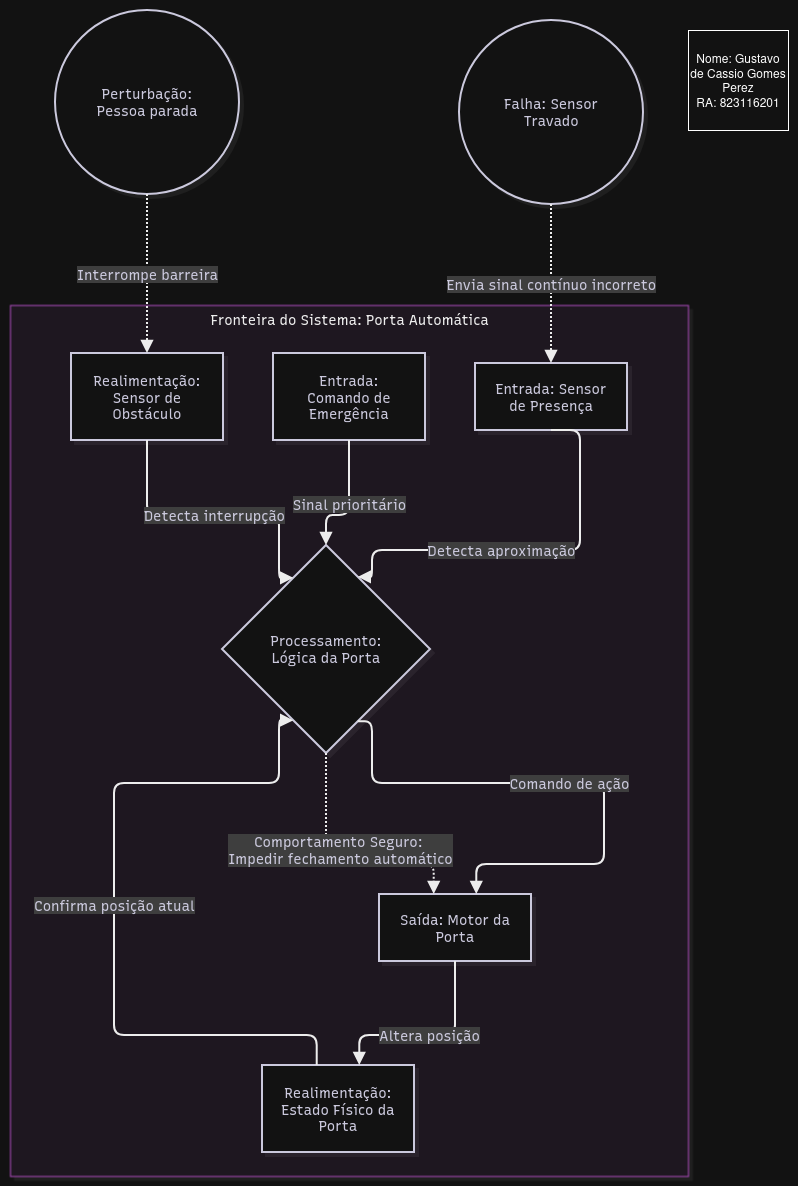

The diagram above was exported from draw.io. Its source (the exported page's mxGraphModel, read from the mxfile embedded in the PNG):
<mxGraphModel dx="1842" dy="1032" grid="1" gridSize="10" guides="1" tooltips="1" connect="1" arrows="1" fold="1" page="1" pageScale="1" pageWidth="827" pageHeight="1169" math="0" shadow="0">
  <root>
    <mxCell id="0" />
    <mxCell id="1" parent="0" />
    <UserObject label="" mermaidData="{&#10;  &quot;data&quot;: &quot;flowchart TD\n    subgraph Fronteira[\&quot;Fronteira do Sistema: Porta Automática\&quot;]\n        S_Presenca[\&quot;Entrada: Sensor de Presença\&quot;]\n        Cmd_Emerg[\&quot;Entrada: Comando de Emergência\&quot;]\n        Logica{\&quot;Processamento: Lógica da Porta\&quot;}\n        Motor[\&quot;Saída: Motor da Porta\&quot;]\n        Barreira[\&quot;Realimentação: Sensor de Obstáculo\&quot;]\n        Estado[\&quot;Realimentação: Estado Físico da Porta\&quot;]\n    end\n\n    Perturbacao((\&quot;Perturbação: Obstáculo / Pessoa parada\&quot;))\n    Falha((\&quot;Falha: Sensor Travado / Inválido\&quot;))\n\n    S_Presenca --&gt;|\&quot;Detecta aproximação\&quot;| Logica\n    Cmd_Emerg --&gt;|\&quot;Sinal prioritário\&quot;| Logica\n    Logica --&gt;|\&quot;Comando de ação\&quot;| Motor\n    Motor --&gt;|\&quot;Altera posição\&quot;| Estado\n    Estado --&gt;|\&quot;Confirma posição atual\&quot;| Logica\n    Barreira --&gt;|\&quot;Detecta interrupção\&quot;| Logica\n    Perturbacao -.-&gt;|\&quot;Interrompe barreira\&quot;| Barreira\n    Falha -.-&gt;|\&quot;Envia sinal contínuo incorreto\&quot;| S_Presenca\n    Logica -.-&gt;|\&quot;Comportamento Seguro: Impedir fechamento automático\&quot;| Motor\n\n\n    class S_Presenca,Cmd_Emerg entrada\n    class Logica processo\n    class Motor saida\n    class Barreira,Estado realim\n    class Perturbacao,Falha risco&quot;,&#10;  &quot;config&quot;: null,&#10;  &quot;version&quot;: &quot;12&quot;&#10;}" id="3vrt5bthMyC4uDTkLMtn-1">
      <mxCell connectable="0" parent="1" style="group;transparentBounds=1;editIcon=1;lockedGroup=0;groupPadding=10;" vertex="1">
        <mxGeometry as="geometry" />
      </mxCell>
    </UserObject>
    <UserObject label="Fronteira do Sistema: Porta Automática" mermaidId="n:Fronteira" mermaidBaseStyle="html=1;whiteSpace=nowrap;strokeWidth=1;verticalAlign=top;fillColor=#FDF4FF;strokeColor=#E879F9;fontColor=#000000;fontFamily=Recursive;fontSize=14;shadow=1;shadowColor=#000000;shadowOffsetX=4;shadowOffsetY=4;shadowBlur=0;shadowOpacity=6;" mermaidBaseValue="Fronteira do Sistema: Porta Automática" id="3vrt5bthMyC4uDTkLMtn-2">
      <mxCell parent="3vrt5bthMyC4uDTkLMtn-1" style="html=1;whiteSpace=nowrap;strokeWidth=1;verticalAlign=top;fillColor=#FDF4FF;strokeColor=#E879F9;fontColor=#000000;fontFamily=Recursive;fontSize=14;shadow=1;shadowColor=#000000;shadowOffsetX=4;shadowOffsetY=4;shadowBlur=0;shadowOpacity=6;fontSource=https%3A%2F%2Ffonts.googleapis.com%2Fcss%3Ffamily%3DRecursive;" vertex="1">
        <mxGeometry height="871" width="678" x="30" y="315" as="geometry" />
      </mxCell>
    </UserObject>
    <UserObject label="Entrada: Sensor de Presença" mermaidId="n:S_Presenca" mermaidBaseStyle="html=1;whiteSpace=wrap;strokeWidth=2;fillColor=#ffffff;strokeColor=#28253D;fontColor=#28253D;fontFamily=Recursive;fontSize=14;shadow=1;shadowColor=#000000;shadowOffsetX=4;shadowOffsetY=4;shadowBlur=0;shadowOpacity=6;" mermaidBaseValue="Entrada: Sensor de Presença" id="3vrt5bthMyC4uDTkLMtn-3">
      <mxCell parent="3vrt5bthMyC4uDTkLMtn-2" style="html=1;whiteSpace=wrap;strokeWidth=2;fillColor=#ffffff;strokeColor=#28253D;fontColor=#28253D;fontFamily=Recursive;fontSize=14;shadow=1;shadowColor=#000000;shadowOffsetX=4;shadowOffsetY=4;shadowBlur=0;shadowOpacity=6;labelWidth=120;fontSource=https%3A%2F%2Ffonts.googleapis.com%2Fcss%3Ffamily%3DRecursive;" vertex="1">
        <mxGeometry height="67" width="152" x="465" y="58" as="geometry" />
      </mxCell>
    </UserObject>
    <UserObject label="Entrada: Comando de Emergência" mermaidId="n:Cmd_Emerg" mermaidBaseStyle="html=1;whiteSpace=wrap;strokeWidth=2;fillColor=#ffffff;strokeColor=#28253D;fontColor=#28253D;fontFamily=Recursive;fontSize=14;shadow=1;shadowColor=#000000;shadowOffsetX=4;shadowOffsetY=4;shadowBlur=0;shadowOpacity=6;" mermaidBaseValue="Entrada: Comando de Emergência" id="3vrt5bthMyC4uDTkLMtn-4">
      <mxCell parent="3vrt5bthMyC4uDTkLMtn-2" style="html=1;whiteSpace=wrap;strokeWidth=2;fillColor=#ffffff;strokeColor=#28253D;fontColor=#28253D;fontFamily=Recursive;fontSize=14;shadow=1;shadowColor=#000000;shadowOffsetX=4;shadowOffsetY=4;shadowBlur=0;shadowOpacity=6;labelWidth=120;fontSource=https%3A%2F%2Ffonts.googleapis.com%2Fcss%3Ffamily%3DRecursive;" vertex="1">
        <mxGeometry height="87" width="152" x="263" y="48" as="geometry" />
      </mxCell>
    </UserObject>
    <UserObject label="Processamento: Lógica da Porta" mermaidId="n:Logica" mermaidBaseStyle="rhombus;html=1;strokeWidth=2;whiteSpace=wrap;fillColor=#ffffff;strokeColor=#28253D;fontColor=#28253D;fontFamily=Recursive;fontSize=14;shadow=1;shadowColor=#000000;shadowOffsetX=4;shadowOffsetY=4;shadowBlur=0;shadowOpacity=6;" mermaidBaseValue="Processamento: Lógica da Porta" id="3vrt5bthMyC4uDTkLMtn-5">
      <mxCell parent="3vrt5bthMyC4uDTkLMtn-2" style="rhombus;html=1;strokeWidth=2;whiteSpace=wrap;fillColor=#ffffff;strokeColor=#28253D;fontColor=#28253D;fontFamily=Recursive;fontSize=14;shadow=1;shadowColor=#000000;shadowOffsetX=4;shadowOffsetY=4;shadowBlur=0;shadowOpacity=6;labelWidth=120;fontSource=https%3A%2F%2Ffonts.googleapis.com%2Fcss%3Ffamily%3DRecursive;" vertex="1">
        <mxGeometry height="208" width="208" x="212" y="240" as="geometry" />
      </mxCell>
    </UserObject>
    <UserObject label="Saída: Motor da Porta" mermaidId="n:Motor" mermaidBaseStyle="html=1;whiteSpace=wrap;strokeWidth=2;fillColor=#ffffff;strokeColor=#28253D;fontColor=#28253D;fontFamily=Recursive;fontSize=14;shadow=1;shadowColor=#000000;shadowOffsetX=4;shadowOffsetY=4;shadowBlur=0;shadowOpacity=6;" mermaidBaseValue="Saída: Motor da Porta" id="3vrt5bthMyC4uDTkLMtn-6">
      <mxCell parent="3vrt5bthMyC4uDTkLMtn-2" style="html=1;whiteSpace=wrap;strokeWidth=2;fillColor=#ffffff;strokeColor=#28253D;fontColor=#28253D;fontFamily=Recursive;fontSize=14;shadow=1;shadowColor=#000000;shadowOffsetX=4;shadowOffsetY=4;shadowBlur=0;shadowOpacity=6;labelWidth=120;fontSource=https%3A%2F%2Ffonts.googleapis.com%2Fcss%3Ffamily%3DRecursive;" vertex="1">
        <mxGeometry height="67" width="152" x="369" y="589" as="geometry" />
      </mxCell>
    </UserObject>
    <UserObject label="Realimentação: Sensor de Obstáculo" mermaidId="n:Barreira" mermaidBaseStyle="html=1;whiteSpace=wrap;strokeWidth=2;fillColor=#ffffff;strokeColor=#28253D;fontColor=#28253D;fontFamily=Recursive;fontSize=14;shadow=1;shadowColor=#000000;shadowOffsetX=4;shadowOffsetY=4;shadowBlur=0;shadowOpacity=6;" mermaidBaseValue="Realimentação: Sensor de Obstáculo" id="3vrt5bthMyC4uDTkLMtn-7">
      <mxCell parent="3vrt5bthMyC4uDTkLMtn-2" style="html=1;whiteSpace=wrap;strokeWidth=2;fillColor=#ffffff;strokeColor=#28253D;fontColor=#28253D;fontFamily=Recursive;fontSize=14;shadow=1;shadowColor=#000000;shadowOffsetX=4;shadowOffsetY=4;shadowBlur=0;shadowOpacity=6;labelWidth=120;fontSource=https%3A%2F%2Ffonts.googleapis.com%2Fcss%3Ffamily%3DRecursive;" vertex="1">
        <mxGeometry height="87" width="152" x="61" y="48" as="geometry" />
      </mxCell>
    </UserObject>
    <UserObject label="Realimentação: Estado Físico da Porta" mermaidId="n:Estado" mermaidBaseStyle="html=1;whiteSpace=wrap;strokeWidth=2;fillColor=#ffffff;strokeColor=#28253D;fontColor=#28253D;fontFamily=Recursive;fontSize=14;shadow=1;shadowColor=#000000;shadowOffsetX=4;shadowOffsetY=4;shadowBlur=0;shadowOpacity=6;" mermaidBaseValue="Realimentação: Estado Físico da Porta" id="3vrt5bthMyC4uDTkLMtn-8">
      <mxCell parent="3vrt5bthMyC4uDTkLMtn-2" style="html=1;whiteSpace=wrap;strokeWidth=2;fillColor=#ffffff;strokeColor=#28253D;fontColor=#28253D;fontFamily=Recursive;fontSize=14;shadow=1;shadowColor=#000000;shadowOffsetX=4;shadowOffsetY=4;shadowBlur=0;shadowOpacity=6;labelWidth=120;fontSource=https%3A%2F%2Ffonts.googleapis.com%2Fcss%3Ffamily%3DRecursive;" vertex="1">
        <mxGeometry height="87" width="152" x="252" y="760" as="geometry" />
      </mxCell>
    </UserObject>
    <UserObject label="Detecta aproximação" mermaidId="e:S_Presenca-&gt;Logica#0" mermaidBaseStyle="edgeStyle=orthogonalEdgeStyle;rounded=1;curved=0;startArrow=none;endArrow=block;endSize=8;jumpStyle=arc;jumpSize=12;strokeColor=#000000;html=1;fontSize=16;labelBackgroundColor=#cccccc;fontFamily=Recursive;fontColor=#28253D;exitX=0.5;exitY=0.99;entryX=0.72;entryY=0;strokeWidth=2;targetPerimeterSpacing=4;" mermaidBaseValue="Detecta aproximação" id="3vrt5bthMyC4uDTkLMtn-9">
      <mxCell edge="1" parent="3vrt5bthMyC4uDTkLMtn-2" source="3vrt5bthMyC4uDTkLMtn-3" style="edgeStyle=orthogonalEdgeStyle;rounded=1;curved=0;startArrow=none;endArrow=block;endSize=8;jumpStyle=arc;jumpSize=12;strokeColor=#000000;html=1;fontSize=14;labelBackgroundColor=#cccccc;fontFamily=Recursive;fontColor=#28253D;exitX=0.5;exitY=0.99;entryX=0.72;entryY=0;strokeWidth=2;targetPerimeterSpacing=4;fontSource=https%3A%2F%2Ffonts.googleapis.com%2Fcss%3Ffamily%3DRecursive;" target="3vrt5bthMyC4uDTkLMtn-5">
        <mxGeometry relative="1" x="0.1457" as="geometry">
          <Array as="points">
            <mxPoint x="570" y="125" />
            <mxPoint x="570" y="245" />
            <mxPoint x="362" y="245" />
            <mxPoint x="362" y="271.8" />
          </Array>
        </mxGeometry>
      </mxCell>
    </UserObject>
    <UserObject label="Sinal prioritário" mermaidId="e:Cmd_Emerg-&gt;Logica#0" mermaidBaseStyle="edgeStyle=orthogonalEdgeStyle;rounded=1;curved=0;startArrow=none;endArrow=block;endSize=8;jumpStyle=arc;jumpSize=12;strokeColor=#000000;html=1;fontSize=16;labelBackgroundColor=#cccccc;fontFamily=Recursive;fontColor=#28253D;exitX=0.5;exitY=0.99;entryX=0.5;entryY=0;strokeWidth=2;targetPerimeterSpacing=4;" mermaidBaseValue="Sinal prioritário" id="3vrt5bthMyC4uDTkLMtn-10">
      <mxCell edge="1" parent="3vrt5bthMyC4uDTkLMtn-2" source="3vrt5bthMyC4uDTkLMtn-4" style="edgeStyle=orthogonalEdgeStyle;rounded=1;curved=0;startArrow=none;endArrow=block;endSize=8;jumpStyle=arc;jumpSize=12;strokeColor=#000000;html=1;fontSize=14;labelBackgroundColor=#cccccc;fontFamily=Recursive;fontColor=#28253D;exitX=0.5;exitY=0.99;entryX=0.5;entryY=0;strokeWidth=2;targetPerimeterSpacing=4;fontSource=https%3A%2F%2Ffonts.googleapis.com%2Fcss%3Ffamily%3DRecursive;" target="3vrt5bthMyC4uDTkLMtn-5">
        <mxGeometry relative="1" as="geometry">
          <Array as="points">
            <mxPoint x="339" y="210" />
            <mxPoint x="316" y="210" />
          </Array>
        </mxGeometry>
      </mxCell>
    </UserObject>
    <UserObject label="Comando de ação" mermaidId="e:Logica-&gt;Motor#0" mermaidBaseStyle="edgeStyle=orthogonalEdgeStyle;rounded=1;curved=0;startArrow=none;endArrow=block;endSize=8;jumpStyle=arc;jumpSize=12;strokeColor=#000000;html=1;fontSize=16;labelBackgroundColor=#cccccc;fontFamily=Recursive;fontColor=#28253D;exitX=0.72;exitY=1;entryX=0.64;entryY=0;strokeWidth=2;targetPerimeterSpacing=4;" mermaidBaseValue="Comando de ação" id="3vrt5bthMyC4uDTkLMtn-11">
      <mxCell edge="1" parent="3vrt5bthMyC4uDTkLMtn-2" source="3vrt5bthMyC4uDTkLMtn-5" style="edgeStyle=orthogonalEdgeStyle;rounded=1;curved=0;startArrow=none;endArrow=block;endSize=8;jumpStyle=arc;jumpSize=12;strokeColor=#000000;html=1;fontSize=14;labelBackgroundColor=#cccccc;fontFamily=Recursive;fontColor=#28253D;exitX=0.72;exitY=1;entryX=0.64;entryY=0;strokeWidth=2;targetPerimeterSpacing=4;fontSource=https%3A%2F%2Ffonts.googleapis.com%2Fcss%3Ffamily%3DRecursive;" target="3vrt5bthMyC4uDTkLMtn-6">
        <mxGeometry relative="1" as="geometry">
          <Array as="points">
            <mxPoint x="362" y="478" />
            <mxPoint x="594" y="478" />
            <mxPoint x="594" y="559" />
            <mxPoint x="466" y="559" />
          </Array>
        </mxGeometry>
      </mxCell>
    </UserObject>
    <UserObject label="Altera posição" mermaidId="e:Motor-&gt;Estado#0" mermaidBaseStyle="edgeStyle=orthogonalEdgeStyle;rounded=1;curved=0;startArrow=none;endArrow=block;endSize=8;jumpStyle=arc;jumpSize=12;strokeColor=#000000;html=1;fontSize=16;labelBackgroundColor=#cccccc;fontFamily=Recursive;fontColor=#28253D;exitX=0.5;exitY=0.99;entryX=0.64;entryY=0;strokeWidth=2;targetPerimeterSpacing=4;" mermaidBaseValue="Altera posição" id="3vrt5bthMyC4uDTkLMtn-12">
      <mxCell edge="1" parent="3vrt5bthMyC4uDTkLMtn-2" source="3vrt5bthMyC4uDTkLMtn-6" style="edgeStyle=orthogonalEdgeStyle;rounded=1;curved=0;startArrow=none;endArrow=block;endSize=8;jumpStyle=arc;jumpSize=12;strokeColor=#000000;html=1;fontSize=14;labelBackgroundColor=#cccccc;fontFamily=Recursive;fontColor=#28253D;exitX=0.5;exitY=0.99;entryX=0.64;entryY=0;strokeWidth=2;targetPerimeterSpacing=4;fontSource=https%3A%2F%2Ffonts.googleapis.com%2Fcss%3Ffamily%3DRecursive;" target="3vrt5bthMyC4uDTkLMtn-8">
        <mxGeometry relative="1" as="geometry">
          <Array as="points">
            <mxPoint x="445" y="730" />
            <mxPoint x="350" y="730" />
          </Array>
        </mxGeometry>
      </mxCell>
    </UserObject>
    <UserObject label="Confirma posição atual" mermaidId="e:Estado-&gt;Logica#0" mermaidBaseStyle="edgeStyle=orthogonalEdgeStyle;rounded=1;curved=0;startArrow=none;endArrow=block;endSize=8;jumpStyle=arc;jumpSize=12;strokeColor=#000000;html=1;fontSize=16;labelBackgroundColor=#cccccc;fontFamily=Recursive;fontColor=#28253D;exitX=0.36;exitY=0;entryX=0.27;entryY=1;strokeWidth=2;targetPerimeterSpacing=4;" mermaidBaseValue="Confirma posição atual" id="3vrt5bthMyC4uDTkLMtn-13">
      <mxCell edge="1" parent="3vrt5bthMyC4uDTkLMtn-2" source="3vrt5bthMyC4uDTkLMtn-8" style="edgeStyle=orthogonalEdgeStyle;rounded=1;curved=0;startArrow=none;endArrow=block;endSize=8;jumpStyle=arc;jumpSize=12;strokeColor=#000000;html=1;fontSize=14;labelBackgroundColor=#cccccc;fontFamily=Recursive;fontColor=#28253D;exitX=0.36;exitY=0;entryX=0.27;entryY=1;strokeWidth=2;targetPerimeterSpacing=4;fontSource=https%3A%2F%2Ffonts.googleapis.com%2Fcss%3Ffamily%3DRecursive;" target="3vrt5bthMyC4uDTkLMtn-5">
        <mxGeometry relative="1" as="geometry">
          <Array as="points">
            <mxPoint x="306" y="730" />
            <mxPoint x="104" y="730" />
            <mxPoint x="104" y="478" />
            <mxPoint x="269" y="478" />
          </Array>
        </mxGeometry>
      </mxCell>
    </UserObject>
    <UserObject label="Detecta interrupção" mermaidId="e:Barreira-&gt;Logica#0" mermaidBaseStyle="edgeStyle=orthogonalEdgeStyle;rounded=1;curved=0;startArrow=none;endArrow=block;endSize=8;jumpStyle=arc;jumpSize=12;strokeColor=#000000;html=1;fontSize=16;labelBackgroundColor=#cccccc;fontFamily=Recursive;fontColor=#28253D;exitX=0.5;exitY=0.99;entryX=0.27;entryY=0;strokeWidth=2;targetPerimeterSpacing=4;" mermaidBaseValue="Detecta interrupção" id="3vrt5bthMyC4uDTkLMtn-14">
      <mxCell edge="1" parent="3vrt5bthMyC4uDTkLMtn-2" source="3vrt5bthMyC4uDTkLMtn-7" style="edgeStyle=orthogonalEdgeStyle;rounded=1;curved=0;startArrow=none;endArrow=block;endSize=8;jumpStyle=arc;jumpSize=12;strokeColor=#000000;html=1;fontSize=14;labelBackgroundColor=#cccccc;fontFamily=Recursive;fontColor=#28253D;exitX=0.5;exitY=0.99;entryX=0.27;entryY=0;strokeWidth=2;targetPerimeterSpacing=4;fontSource=https%3A%2F%2Ffonts.googleapis.com%2Fcss%3Ffamily%3DRecursive;" target="3vrt5bthMyC4uDTkLMtn-5">
        <mxGeometry relative="1" as="geometry">
          <Array as="points">
            <mxPoint x="137" y="210" />
            <mxPoint x="269" y="210" />
          </Array>
        </mxGeometry>
      </mxCell>
    </UserObject>
    <UserObject label="Comportamento Seguro:&amp;nbsp;&lt;br&gt;Impedir fechamento automático" mermaidId="e:Logica-&gt;Motor#1" mermaidBaseStyle="edgeStyle=orthogonalEdgeStyle;rounded=1;curved=0;dashed=1;dashPattern=2 2;fixDash=1;startArrow=none;endArrow=block;endSize=8;jumpStyle=arc;jumpSize=12;strokeColor=#000000;html=1;fontSize=16;labelBackgroundColor=#cccccc;fontFamily=Recursive;fontColor=#28253D;exitX=0.5;exitY=1;entryX=0.36;entryY=0;strokeWidth=2;targetPerimeterSpacing=4;" mermaidBaseValue="Comportamento Seguro: Impedir fechamento automático" id="3vrt5bthMyC4uDTkLMtn-15">
      <mxCell edge="1" parent="3vrt5bthMyC4uDTkLMtn-2" source="3vrt5bthMyC4uDTkLMtn-5" style="edgeStyle=orthogonalEdgeStyle;rounded=1;curved=0;dashed=1;dashPattern=2 2;fixDash=1;startArrow=none;endArrow=block;endSize=8;jumpStyle=arc;jumpSize=12;strokeColor=#000000;html=1;fontSize=14;labelBackgroundColor=#cccccc;fontFamily=Recursive;fontColor=#28253D;exitX=0.5;exitY=1;entryX=0.36;entryY=0;strokeWidth=2;targetPerimeterSpacing=4;fontSource=https%3A%2F%2Ffonts.googleapis.com%2Fcss%3Ffamily%3DRecursive;" target="3vrt5bthMyC4uDTkLMtn-6">
        <mxGeometry relative="1" x="-0.2199" y="14" as="geometry">
          <mxPoint as="offset" />
          <Array as="points">
            <mxPoint x="316" y="559" />
            <mxPoint x="423" y="559" />
          </Array>
        </mxGeometry>
      </mxCell>
    </UserObject>
    <UserObject label="Perturbação: Pessoa parada" mermaidId="n:Perturbacao" mermaidBaseStyle="ellipse;html=1;aspect=fixed;strokeWidth=2;whiteSpace=wrap;fillColor=#ffffff;strokeColor=#28253D;fontColor=#28253D;fontFamily=Recursive;fontSize=14;shadow=1;shadowColor=#000000;shadowOffsetX=4;shadowOffsetY=4;shadowBlur=0;shadowOpacity=6;" mermaidBaseValue="Perturbação: Obstáculo / Pessoa parada" id="3vrt5bthMyC4uDTkLMtn-16">
      <mxCell parent="3vrt5bthMyC4uDTkLMtn-1" style="ellipse;html=1;aspect=fixed;strokeWidth=2;whiteSpace=wrap;fillColor=#ffffff;strokeColor=#28253D;fontColor=#28253D;fontFamily=Recursive;fontSize=14;shadow=1;shadowColor=#000000;shadowOffsetX=4;shadowOffsetY=4;shadowBlur=0;shadowOpacity=6;labelWidth=120;fontSource=https%3A%2F%2Ffonts.googleapis.com%2Fcss%3Ffamily%3DRecursive;" vertex="1">
        <mxGeometry height="184" width="184" x="75" y="20" as="geometry" />
      </mxCell>
    </UserObject>
    <UserObject label="Falha: Sensor Travado" mermaidId="n:Falha" mermaidBaseStyle="ellipse;html=1;aspect=fixed;strokeWidth=2;whiteSpace=wrap;fillColor=#ffffff;strokeColor=#28253D;fontColor=#28253D;fontFamily=Recursive;fontSize=14;shadow=1;shadowColor=#000000;shadowOffsetX=4;shadowOffsetY=4;shadowBlur=0;shadowOpacity=6;" mermaidBaseValue="Falha: Sensor Travado / Inválido" id="3vrt5bthMyC4uDTkLMtn-17">
      <mxCell parent="3vrt5bthMyC4uDTkLMtn-1" style="ellipse;html=1;aspect=fixed;strokeWidth=2;whiteSpace=wrap;fillColor=#ffffff;strokeColor=#28253D;fontColor=#28253D;fontFamily=Recursive;fontSize=14;shadow=1;shadowColor=#000000;shadowOffsetX=4;shadowOffsetY=4;shadowBlur=0;shadowOpacity=6;labelWidth=120;fontSource=https%3A%2F%2Ffonts.googleapis.com%2Fcss%3Ffamily%3DRecursive;" vertex="1">
        <mxGeometry height="184" width="184" x="479" y="30" as="geometry" />
      </mxCell>
    </UserObject>
    <UserObject label="Interrompe barreira" mermaidId="e:Perturbacao-&gt;Barreira#0" mermaidBaseStyle="edgeStyle=orthogonalEdgeStyle;rounded=1;curved=0;dashed=1;dashPattern=2 2;fixDash=1;startArrow=none;endArrow=block;endSize=8;jumpStyle=arc;jumpSize=12;strokeColor=#000000;html=1;fontSize=16;labelBackgroundColor=#cccccc;fontFamily=Recursive;fontColor=#28253D;exitX=0.5;exitY=1;entryX=0.5;entryY=0;strokeWidth=2;targetPerimeterSpacing=4;" mermaidBaseValue="Interrompe barreira" id="3vrt5bthMyC4uDTkLMtn-18">
      <mxCell edge="1" parent="3vrt5bthMyC4uDTkLMtn-1" source="3vrt5bthMyC4uDTkLMtn-16" style="edgeStyle=orthogonalEdgeStyle;rounded=1;curved=0;dashed=1;dashPattern=2 2;fixDash=1;startArrow=none;endArrow=block;endSize=8;jumpStyle=arc;jumpSize=12;strokeColor=#000000;html=1;fontSize=14;labelBackgroundColor=#cccccc;fontFamily=Recursive;fontColor=#28253D;exitX=0.5;exitY=1;entryX=0.5;entryY=0;strokeWidth=2;targetPerimeterSpacing=4;fontSource=https%3A%2F%2Ffonts.googleapis.com%2Fcss%3Ffamily%3DRecursive;" target="3vrt5bthMyC4uDTkLMtn-7">
        <mxGeometry relative="1" as="geometry">
          <Array as="points" />
        </mxGeometry>
      </mxCell>
    </UserObject>
    <UserObject label="Envia sinal contínuo incorreto" mermaidId="e:Falha-&gt;S_Presenca#0" mermaidBaseStyle="edgeStyle=orthogonalEdgeStyle;rounded=1;curved=0;dashed=1;dashPattern=2 2;fixDash=1;startArrow=none;endArrow=block;endSize=8;jumpStyle=arc;jumpSize=12;strokeColor=#000000;html=1;fontSize=16;labelBackgroundColor=#cccccc;fontFamily=Recursive;fontColor=#28253D;exitX=0.5;exitY=1;entryX=0.5;entryY=0;strokeWidth=2;targetPerimeterSpacing=4;" mermaidBaseValue="Envia sinal contínuo incorreto" id="3vrt5bthMyC4uDTkLMtn-19">
      <mxCell edge="1" parent="3vrt5bthMyC4uDTkLMtn-1" source="3vrt5bthMyC4uDTkLMtn-17" style="edgeStyle=orthogonalEdgeStyle;rounded=1;curved=0;dashed=1;dashPattern=2 2;fixDash=1;startArrow=none;endArrow=block;endSize=8;jumpStyle=arc;jumpSize=12;strokeColor=#000000;html=1;fontSize=14;labelBackgroundColor=#cccccc;fontFamily=Recursive;fontColor=#28253D;exitX=0.5;exitY=1;entryX=0.5;entryY=0;strokeWidth=2;targetPerimeterSpacing=4;fontSource=https%3A%2F%2Ffonts.googleapis.com%2Fcss%3Ffamily%3DRecursive;" target="3vrt5bthMyC4uDTkLMtn-3">
        <mxGeometry relative="1" as="geometry">
          <Array as="points" />
        </mxGeometry>
      </mxCell>
    </UserObject>
    <mxCell id="3vrt5bthMyC4uDTkLMtn-35" parent="3vrt5bthMyC4uDTkLMtn-1" style="whiteSpace=wrap;html=1;aspect=fixed;" value="Nome: Gustavo de Cassio Gomes Perez&lt;br&gt;RA: 823116201" vertex="1">
      <mxGeometry height="100" width="100" x="708" y="40" as="geometry" />
    </mxCell>
  </root>
</mxGraphModel>